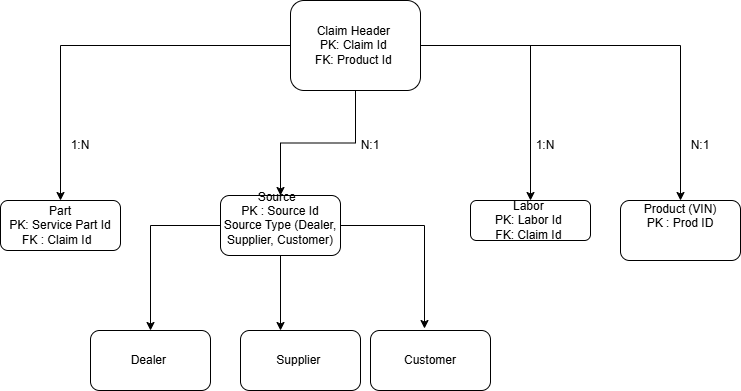

The diagram above was exported from draw.io. Its source (the exported page's mxGraphModel, read from the mxfile embedded in the PNG):
<mxGraphModel dx="1624" dy="1563" grid="1" gridSize="10" guides="1" tooltips="1" connect="1" arrows="1" fold="1" page="1" pageScale="1" pageWidth="850" pageHeight="1100" math="0" shadow="0">
  <root>
    <mxCell id="0" />
    <mxCell id="1" parent="0" />
    <mxCell id="BFasVQ_KnEAQknfImfuR-3" edge="1" parent="1" source="BFasVQ_KnEAQknfImfuR-1" style="edgeStyle=orthogonalEdgeStyle;rounded=0;orthogonalLoop=1;jettySize=auto;html=1;" target="BFasVQ_KnEAQknfImfuR-2" value="">
      <mxGeometry relative="1" as="geometry" />
    </mxCell>
    <mxCell id="MnH2n5sBvUFZ54MgY3au-2" edge="1" parent="1" source="BFasVQ_KnEAQknfImfuR-1" style="edgeStyle=orthogonalEdgeStyle;rounded=0;orthogonalLoop=1;jettySize=auto;html=1;" target="MnH2n5sBvUFZ54MgY3au-1" value="">
      <mxGeometry relative="1" as="geometry" />
    </mxCell>
    <mxCell id="Pzn-s4040y1EV3DsFNLm-16" edge="1" parent="1" source="BFasVQ_KnEAQknfImfuR-1" style="edgeStyle=orthogonalEdgeStyle;rounded=0;orthogonalLoop=1;jettySize=auto;html=1;entryX=0.5;entryY=0;entryDx=0;entryDy=0;" target="BFasVQ_KnEAQknfImfuR-11">
      <mxGeometry relative="1" as="geometry" />
    </mxCell>
    <mxCell id="Pzn-s4040y1EV3DsFNLm-20" edge="1" parent="1" source="BFasVQ_KnEAQknfImfuR-1" style="edgeStyle=orthogonalEdgeStyle;rounded=0;orthogonalLoop=1;jettySize=auto;html=1;" target="Pzn-s4040y1EV3DsFNLm-19" value="">
      <mxGeometry relative="1" as="geometry" />
    </mxCell>
    <mxCell id="BFasVQ_KnEAQknfImfuR-1" parent="1" style="rounded=1;whiteSpace=wrap;html=1;" value="Claim Header&amp;nbsp;&lt;br&gt;PK: Claim Id&amp;nbsp;&lt;div&gt;FK: Product Id&amp;nbsp;&lt;/div&gt;" vertex="1">
      <mxGeometry height="90" width="130" x="170" y="-20" as="geometry" />
    </mxCell>
    <mxCell id="BFasVQ_KnEAQknfImfuR-2" parent="1" style="whiteSpace=wrap;html=1;rounded=1;" value="Part&lt;div&gt;PK: Service Part Id&lt;/div&gt;&lt;div&gt;FK : Claim Id&amp;nbsp;&amp;nbsp;&lt;/div&gt;" vertex="1">
      <mxGeometry height="50" width="120" x="-120" y="180" as="geometry" />
    </mxCell>
    <mxCell id="BFasVQ_KnEAQknfImfuR-4" parent="1" style="text;html=1;whiteSpace=wrap;strokeColor=none;fillColor=none;align=center;verticalAlign=middle;rounded=0;" value="1:N" vertex="1">
      <mxGeometry height="30" width="60" x="-70" y="110" as="geometry" />
    </mxCell>
    <mxCell id="BFasVQ_KnEAQknfImfuR-10" parent="1" style="text;html=1;whiteSpace=wrap;strokeColor=none;fillColor=none;align=center;verticalAlign=middle;rounded=0;" value="1:N" vertex="1">
      <mxGeometry height="30" width="60" x="395" y="110" as="geometry" />
    </mxCell>
    <mxCell id="Pzn-s4040y1EV3DsFNLm-3" edge="1" parent="1" source="BFasVQ_KnEAQknfImfuR-11" style="edgeStyle=orthogonalEdgeStyle;rounded=0;orthogonalLoop=1;jettySize=auto;html=1;" target="Pzn-s4040y1EV3DsFNLm-2" value="">
      <mxGeometry relative="1" as="geometry" />
    </mxCell>
    <mxCell id="Pzn-s4040y1EV3DsFNLm-11" edge="1" parent="1" source="BFasVQ_KnEAQknfImfuR-11" style="edgeStyle=orthogonalEdgeStyle;rounded=0;orthogonalLoop=1;jettySize=auto;html=1;" target="Pzn-s4040y1EV3DsFNLm-5" value="">
      <mxGeometry relative="1" as="geometry">
        <Array as="points">
          <mxPoint x="220" y="310" />
          <mxPoint x="220" y="310" />
        </Array>
      </mxGeometry>
    </mxCell>
    <mxCell id="BFasVQ_KnEAQknfImfuR-11" parent="1" style="rounded=1;whiteSpace=wrap;html=1;" value="Source&amp;nbsp;&amp;nbsp;&lt;br&gt;PK : Source Id&lt;div&gt;Source Type (Dealer, Supplier, Customer)&lt;br&gt;&lt;div&gt;&lt;br&gt;&lt;/div&gt;&lt;/div&gt;" vertex="1">
      <mxGeometry height="60" width="120" x="100" y="175" as="geometry" />
    </mxCell>
    <mxCell id="BFasVQ_KnEAQknfImfuR-13" parent="1" style="text;html=1;whiteSpace=wrap;strokeColor=none;fillColor=none;align=center;verticalAlign=middle;rounded=0;" value="N:1" vertex="1">
      <mxGeometry height="30" width="60" x="220" y="110" as="geometry" />
    </mxCell>
    <mxCell id="MnH2n5sBvUFZ54MgY3au-1" parent="1" style="whiteSpace=wrap;html=1;rounded=1;" value="Product (VIN)&lt;div&gt;PK : Prod ID&lt;br&gt;&lt;br&gt;&lt;/div&gt;&lt;div&gt;&lt;br&gt;&lt;/div&gt;" vertex="1">
      <mxGeometry height="60" width="120" x="500" y="180" as="geometry" />
    </mxCell>
    <mxCell id="Pzn-s4040y1EV3DsFNLm-2" parent="1" style="whiteSpace=wrap;html=1;rounded=1;" value="Dealer&amp;nbsp;" vertex="1">
      <mxGeometry height="60" width="120" x="-30" y="310" as="geometry" />
    </mxCell>
    <mxCell id="Pzn-s4040y1EV3DsFNLm-5" parent="1" style="whiteSpace=wrap;html=1;rounded=1;" value="Supplier&amp;nbsp;" vertex="1">
      <mxGeometry height="60" width="120" x="120" y="310" as="geometry" />
    </mxCell>
    <mxCell id="Pzn-s4040y1EV3DsFNLm-19" parent="1" style="whiteSpace=wrap;html=1;rounded=1;" value="Labor&amp;nbsp;&lt;br&gt;PK: Labor Id&amp;nbsp;&lt;div&gt;FK: Claim Id&amp;nbsp;&lt;/div&gt;" vertex="1">
      <mxGeometry height="40" width="120" x="350" y="180" as="geometry" />
    </mxCell>
    <mxCell id="Pzn-s4040y1EV3DsFNLm-25" parent="1" style="whiteSpace=wrap;html=1;rounded=1;" value="Customer" vertex="1">
      <mxGeometry height="60" width="120" x="250" y="310" as="geometry" />
    </mxCell>
    <mxCell id="Pzn-s4040y1EV3DsFNLm-27" parent="1" style="text;html=1;whiteSpace=wrap;strokeColor=none;fillColor=none;align=center;verticalAlign=middle;rounded=0;" value="N:1" vertex="1">
      <mxGeometry height="30" width="40" x="560" y="110" as="geometry" />
    </mxCell>
    <mxCell id="Pzn-s4040y1EV3DsFNLm-29" edge="1" parent="1" source="BFasVQ_KnEAQknfImfuR-11" style="edgeStyle=orthogonalEdgeStyle;rounded=0;orthogonalLoop=1;jettySize=auto;html=1;entryX=0.45;entryY=-0.033;entryDx=0;entryDy=0;entryPerimeter=0;" target="Pzn-s4040y1EV3DsFNLm-25">
      <mxGeometry relative="1" as="geometry" />
    </mxCell>
  </root>
</mxGraphModel>